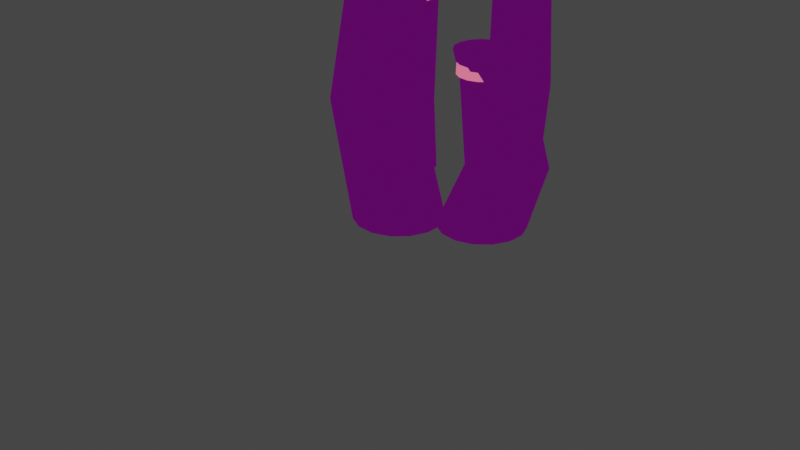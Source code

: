 # Source: plantas1.blend  (saved by Blender 2.93.20; exported with 4.5.12 LTS)
import bpy
from mathutils import Matrix  # noqa: F401  (used for matrix-valued properties, if any)

bpy.ops.wm.read_factory_settings(use_empty=True)
scene = bpy.context.scene
scene.name = 'Scene'

# ---- collections
col_collection = bpy.data.collections.new('Collection'); scene.collection.children.link(col_collection)

# ---- materials (node trees are filled in below, after node groups)
mat_material = bpy.data.materials.new('Material')
mat_material.alpha_threshold = 0.0
mat_material.use_transparent_shadow = False
mat_material.line_color = (0.0, 0.0, 0.0, 1.0)
mat_material_001 = bpy.data.materials.new('Material.001')
mat_material_001.use_backface_culling = True
mat_material_001.use_transparent_shadow = False

# ---- material node trees
mat_material.use_nodes = True; mat_material.node_tree.nodes.clear()
_N = mat_material.node_tree.nodes; _L = mat_material.node_tree.links
n0 = _N.new('ShaderNodeOutputMaterial'); n0.name = 'Material Output'; n0.location = (463, 747)
n1 = _N.new('ShaderNodeBsdfPrincipled'); n1.name = 'Principled BSDF'; n1.location = (-247, 710)
n1.distribution = 'GGX'
n1.subsurface_method = 'BURLEY'
n1.inputs[2].default_value = 0.4
n1.inputs[3].default_value = 1.45
n1.inputs[27].default_value = (0.0, 0.0, 0.0, 1.0)
n1.inputs[28].default_value = 1.0
n2 = _N.new('ShaderNodeShaderToRGB'); n2.name = 'Sombreador a RVA'; n2.location = (11, 715)
n3 = _N.new('ShaderNodeValToRGB'); n3.name = 'Rampa de color'; n3.location = (192, 753)
n3.color_ramp.interpolation = 'CONSTANT'
while len(n3.color_ramp.elements) > 1: n3.color_ramp.elements.remove(n3.color_ramp.elements[-1])
n3.color_ramp.elements[0].position = 0.0; n3.color_ramp.elements[0].color = (0.3315, 0.007847, 0.181, 1.0)
_e = n3.color_ramp.elements.new(0.2); _e.color = (0.9911, 0.04971, 0.3467, 1.0)
_e = n3.color_ramp.elements.new(0.4091); _e.color = (1.0, 0.159, 0.2789, 1.0)
_e = n3.color_ramp.elements.new(0.6409); _e.color = (1.0, 0.4621, 0.2307, 1.0)
_L.new(n1.outputs[0], n2.inputs[0])
_L.new(n2.outputs[0], n3.inputs[0])
_L.new(n3.outputs[0], n0.inputs[0])
n0.is_active_output = True
mat_material_001.use_nodes = True; mat_material_001.node_tree.nodes.clear()
_N = mat_material_001.node_tree.nodes; _L = mat_material_001.node_tree.links
n0 = _N.new('ShaderNodeOutputMaterial'); n0.name = 'Material Output'; n0.location = (322, 288)
n1 = _N.new('ShaderNodeEmission'); n1.name = 'Emisión'; n1.location = (115, 284)
n1.inputs[0].default_value = (0.08883, 0.001986, 0.1024, 1.0)
_L.new(n1.outputs[0], n0.inputs[0])
n0.is_active_output = True

# ---- world
world_world = bpy.data.worlds.new('World'); scene.world = world_world
world_world.use_nodes = True; world_world.node_tree.nodes.clear()
_N = world_world.node_tree.nodes; _L = world_world.node_tree.links
n0 = _N.new('ShaderNodeOutputWorld'); n0.name = 'World Output'; n0.location = (300, 300)
n1 = _N.new('ShaderNodeBackground'); n1.name = 'Background'; n1.location = (10, 300)
n1.inputs[0].default_value = (0.05088, 0.05088, 0.05088, 1.0)
_L.new(n1.outputs[0], n0.inputs[0])
n0.is_active_output = True
world_world.color = (0.05088, 0.05088, 0.05088)
world_world.use_sun_shadow = False
world_world.sun_shadow_jitter_overblur = 0.0

# ---- cameras
cam_camera = bpy.data.cameras.new('Camera')
cam_camera.clip_end = 100.0
cam_camera.ortho_scale = 7.314

# ---- lights
light_light = bpy.data.lights.new('Light', 'POINT')
light_light.transmission_factor = 0.0
light_light.energy = 1000.0
light_light.shadow_soft_size = 0.1
light_light.shadow_maximum_resolution = 0.006
light_light.use_absolute_resolution = True

# ---- meshes
me_cilindro = bpy.data.meshes.new('Cilindro')
me_cilindro.from_pydata([(0.0, 1.0, -1.0), (-0.4659, 0.6463, 1.642), (0.4067, 0.9135, -1.0), (-0.09578, 0.5676, 1.642), (0.7431, 0.6691, -1.0), (0.2103, 0.3453, 1.642), (0.9511, 0.309, -1.0), (0.3995, 0.01759, 1.642), (0.9945, -0.1045, -1.0), (0.439, -0.3587, 1.642), (0.866, -0.5, -1.0), (0.3221, -0.7185, 1.642), (0.5878, -0.809, -1.0), (0.06896, -0.9997, 1.642), (0.2079, -0.9781, -1.0), (-0.2767, -1.154, 1.642), (-0.2079, -0.9781, -1.0), (-0.655, -1.154, 1.642), (-0.5878, -0.809, -1.0), (-1.001, -0.9997, 1.642), (-0.866, -0.5, -1.0), (-1.254, -0.7185, 1.642), (-0.9945, -0.1045, -1.0), (-1.371, -0.3587, 1.642), (-0.9511, 0.309, -1.0), (-1.331, 0.01759, 1.642), (-0.7431, 0.6691, -1.0), (-1.142, 0.3453, 1.642), (-0.4067, 0.9135, -1.0), (-0.8359, 0.5676, 1.642), (0.09209, 0.8444, 5.894), (-0.2039, 0.9073, 5.894), (0.3369, 0.6665, 5.894), (0.4883, 0.4044, 5.894), (0.5199, 0.1034, 5.894), (0.4264, -0.1844, 5.894), (0.2239, -0.4093, 5.894), (-0.05262, -0.5324, 5.894), (-0.3553, -0.5324, 5.894), (-0.6317, -0.4093, 5.894), (-0.8343, -0.1844, 5.894), (-0.9278, 0.1034, 5.894), (-0.8961, 0.4044, 5.894), (-0.7448, 0.6665, 5.894), (-0.5, 0.8444, 5.894), (0.1881, 0.773, 7.247), (0.02143, 0.8085, 7.247), (0.326, 0.6729, 7.247), (0.4112, 0.5253, 7.247), (0.429, 0.3558, 7.247), (0.3764, 0.1937, 7.247), (0.2623, 0.06702, 7.247), (0.1066, -0.002302, 7.247), (-0.06378, -0.002302, 7.247), (-0.2195, 0.06702, 7.247), (-0.3335, 0.1937, 7.247), (-0.3862, 0.3558, 7.247), (-0.3684, 0.5253, 7.247), (-0.2832, 0.6729, 7.247), (-0.1453, 0.773, 7.247), (0.2725, 0.9625, 7.247), (0.02143, 1.016, 7.247), (0.4802, 0.8117, 7.247), (0.6085, 0.5894, 7.247), (0.6354, 0.3341, 7.247), (0.556, 0.08995, 7.247), (0.3843, -0.1008, 7.247), (0.1498, -0.2052, 7.247), (-0.1069, -0.2052, 7.247), (-0.3414, -0.1008, 7.247), (-0.5132, 0.08995, 7.247), (-0.5925, 0.3341, 7.247), (-0.5657, 0.5894, 7.247), (-0.4373, 0.8117, 7.247), (-0.2296, 0.9625, 7.247), (0.1881, 0.773, 6.306), (0.02143, 0.8085, 6.306), (0.326, 0.6729, 6.306), (0.4112, 0.5253, 6.306), (0.429, 0.3558, 6.306), (0.3764, 0.1937, 6.306), (0.2623, 0.06702, 6.306), (0.1066, -0.002302, 6.306), (-0.06378, -0.002302, 6.306), (-0.2195, 0.06702, 6.306), (-0.3335, 0.1937, 6.306), (-0.3862, 0.3558, 6.306), (-0.3684, 0.5253, 6.306), (-0.2832, 0.6729, 6.306), (-0.1453, 0.773, 6.306)], [], [(0, 1, 3, 2), (2, 3, 5, 4), (4, 5, 7, 6), (6, 7, 9, 8), (8, 9, 11, 10), (10, 11, 13, 12), (12, 13, 15, 14), (14, 15, 17, 16), (16, 17, 19, 18), (18, 19, 21, 20), (20, 21, 23, 22), (22, 23, 25, 24), (24, 25, 27, 26), (13, 11, 35, 36), (26, 27, 29, 28), (28, 29, 1, 0), (0, 2, 4, 6, 8, 10, 12, 14, 16, 18, 20, 22, 24, 26, 28), (39, 38, 68, 69), (23, 21, 40, 41), (9, 7, 33, 34), (19, 17, 38, 39), (29, 27, 43, 44), (5, 3, 30, 32), (15, 13, 36, 37), (25, 23, 41, 42), (11, 9, 34, 35), (21, 19, 39, 40), (1, 29, 44, 31), (7, 5, 32, 33), (17, 15, 37, 38), (3, 1, 31, 30), (27, 25, 42, 43), (45, 46, 76, 75), (32, 30, 60, 62), (40, 39, 69, 70), (33, 32, 62, 63), (41, 40, 70, 71), (34, 33, 63, 64), (42, 41, 71, 72), (35, 34, 64, 65), (43, 42, 72, 73), (36, 35, 65, 66), (44, 43, 73, 74), (37, 36, 66, 67), (31, 44, 74, 61), (38, 37, 67, 68), (30, 31, 61, 60), (46, 45, 60, 61), (45, 47, 62, 60), (47, 48, 63, 62), (48, 49, 64, 63), (49, 50, 65, 64), (50, 51, 66, 65), (51, 52, 67, 66), (52, 53, 68, 67), (53, 54, 69, 68), (54, 55, 70, 69), (55, 56, 71, 70), (56, 57, 72, 71), (57, 58, 73, 72), (58, 59, 74, 73), (59, 46, 61, 74), (75, 76, 89, 88, 87, 86, 85, 84, 83, 82, 81, 80, 79, 78, 77), (54, 53, 83, 84), (47, 45, 75, 77), (55, 54, 84, 85), (48, 47, 77, 78), (56, 55, 85, 86), (49, 48, 78, 79), (57, 56, 86, 87), (50, 49, 79, 80), (58, 57, 87, 88), (51, 50, 80, 81), (59, 58, 88, 89), (52, 51, 81, 82), (46, 59, 89, 76), (53, 52, 82, 83)])
_uv = me_cilindro.uv_layers.new(name='MapaUV')
_uv.uv.foreach_set('vector', [1.0, 0.5, 1.0, 1.0, 0.9333, 1.0, 0.9333, 0.5, 0.9333, 0.5, 0.9333, 1.0, 0.8667, 1.0, 0.8667, 0.5, 0.8667, 0.5, 0.8667, 1.0, 0.8, 1.0, 0.8, 0.5, 0.8, 0.5, 0.8, 1.0, 0.7333, 1.0, 0.7333, 0.5, 0.7333, 0.5, 0.7333, 1.0, 0.6667, 1.0, 0.6667, 0.5, 0.6667, 0.5, 0.6667, 1.0, 0.6, 1.0, 0.6, 0.5, 0.6, 0.5, 0.6, 1.0, 0.5333, 1.0, 0.5333, 0.5, 0.5333, 0.5, 0.5333, 1.0, 0.4667, 1.0, 0.4667, 0.5, 0.4667, 0.5, 0.4667, 1.0, 0.4, 1.0, 0.4, 0.5, 0.4, 0.5, 0.4, 1.0, 0.3333, 1.0, 0.3333, 0.5, 0.3333, 0.5, 0.3333, 1.0, 0.2667, 1.0, 0.2667, 0.5, 0.2667, 0.5, 0.2667, 1.0, 0.2, 1.0, 0.2, 0.5, 0.2, 0.5, 0.2, 1.0, 0.1333, 1.0, 0.1333, 0.5, 0.6, 1.0, 0.6667, 1.0, 0.6667, 1.0, 0.6, 1.0, 0.1333, 0.5, 0.1333, 1.0, 0.06667, 1.0, 0.06667, 0.5, 0.06667, 0.5, 0.06667, 1.0, 4.47e-08, 1.0, 4.47e-08, 0.5, 0.75, 0.49, 0.8476, 0.4693, 0.9284, 0.4106, 0.9783, 0.3242, 0.9887, 0.2249, 0.9578, 0.13, 0.8911, 0.05584, 0.7999, 0.01524, 0.7001, 0.01524, 0.6089, 0.05584, 0.5422, 0.13, 0.5113, 0.2249, 0.5217, 0.3242, 0.5716, 0.4106, 0.6524, 0.4693, 0.4, 1.0, 0.4667, 1.0, 0.4667, 1.0, 0.4, 1.0, 0.2667, 1.0, 0.3333, 1.0, 0.3333, 1.0, 0.2667, 1.0, 0.7333, 1.0, 0.8, 1.0, 0.8, 1.0, 0.7333, 1.0, 0.4, 1.0, 0.4667, 1.0, 0.4667, 1.0, 0.4, 1.0, 0.06667, 1.0, 0.1333, 1.0, 0.1333, 1.0, 0.06667, 1.0, 0.8667, 1.0, 0.9333, 1.0, 0.9333, 1.0, 0.8667, 1.0, 0.5333, 1.0, 0.6, 1.0, 0.6, 1.0, 0.5333, 1.0, 0.2, 1.0, 0.2667, 1.0, 0.2667, 1.0, 0.2, 1.0, 0.6667, 1.0, 0.7333, 1.0, 0.7333, 1.0, 0.6667, 1.0, 0.3333, 1.0, 0.4, 1.0, 0.4, 1.0, 0.3333, 1.0, 4.47e-08, 1.0, 0.06667, 1.0, 0.06667, 1.0, 4.47e-08, 1.0, 0.8, 1.0, 0.8667, 1.0, 0.8667, 1.0, 0.8, 1.0, 0.4667, 1.0, 0.5333, 1.0, 0.5333, 1.0, 0.4667, 1.0, 0.9333, 1.0, 1.0, 1.0, 1.0, 1.0, 0.9333, 1.0, 0.1333, 1.0, 0.2, 1.0, 0.2, 1.0, 0.1333, 1.0, 0.3148, 0.3956, 0.25, 0.4093, 0.25, 0.4093, 0.3148, 0.3956, 0.8667, 1.0, 0.9333, 1.0, 0.9333, 1.0, 0.8667, 1.0, 0.3333, 1.0, 0.4, 1.0, 0.4, 1.0, 0.3333, 1.0, 0.8, 1.0, 0.8667, 1.0, 0.8667, 1.0, 0.8, 1.0, 0.2667, 1.0, 0.3333, 1.0, 0.3333, 1.0, 0.2667, 1.0, 0.7333, 1.0, 0.8, 1.0, 0.8, 1.0, 0.7333, 1.0, 0.2, 1.0, 0.2667, 1.0, 0.2667, 1.0, 0.2, 1.0, 0.6667, 1.0, 0.7333, 1.0, 0.7333, 1.0, 0.6667, 1.0, 0.1333, 1.0, 0.2, 1.0, 0.2, 1.0, 0.1333, 1.0, 0.6, 1.0, 0.6667, 1.0, 0.6667, 1.0, 0.6, 1.0, 0.06667, 1.0, 0.1333, 1.0, 0.1333, 1.0, 0.06667, 1.0, 0.5333, 1.0, 0.6, 1.0, 0.6, 1.0, 0.5333, 1.0, 4.47e-08, 1.0, 0.06667, 1.0, 0.06667, 1.0, 4.47e-08, 1.0, 0.4667, 1.0, 0.5333, 1.0, 0.5333, 1.0, 0.4667, 1.0, 0.9333, 1.0, 1.0, 1.0, 1.0, 1.0, 0.9333, 1.0, 0.25, 0.4093, 0.3148, 0.3956, 0.3476, 0.4693, 0.25, 0.49, 0.3148, 0.3956, 0.3684, 0.3566, 0.4284, 0.4106, 0.3476, 0.4693, 0.3684, 0.3566, 0.4015, 0.2992, 0.4783, 0.3242, 0.4284, 0.4106, 0.4015, 0.2992, 0.4085, 0.2333, 0.4887, 0.2249, 0.4783, 0.3242, 0.4085, 0.2333, 0.388, 0.1703, 0.4578, 0.13, 0.4887, 0.2249, 0.388, 0.1703, 0.3437, 0.1211, 0.3911, 0.05584, 0.4578, 0.13, 0.3437, 0.1211, 0.2831, 0.09413, 0.2999, 0.01524, 0.3911, 0.05584, 0.2831, 0.09413, 0.2169, 0.09413, 0.2001, 0.01524, 0.2999, 0.01524, 0.2169, 0.09413, 0.1563, 0.1211, 0.1089, 0.05584, 0.2001, 0.01524, 0.1563, 0.1211, 0.112, 0.1703, 0.04215, 0.13, 0.1089, 0.05584, 0.112, 0.1703, 0.09152, 0.2333, 0.01131, 0.2249, 0.04215, 0.13, 0.09152, 0.2333, 0.09845, 0.2992, 0.02175, 0.3242, 0.01131, 0.2249, 0.09845, 0.2992, 0.1316, 0.3566, 0.07165, 0.4106, 0.02175, 0.3242, 0.1316, 0.3566, 0.1852, 0.3956, 0.1524, 0.4693, 0.07165, 0.4106, 0.1852, 0.3956, 0.25, 0.4093, 0.25, 0.49, 0.1524, 0.4693, 0.3148, 0.3956, 0.25, 0.4093, 0.1852, 0.3956, 0.1316, 0.3566, 0.09845, 0.2992, 0.09152, 0.2333, 0.112, 0.1703, 0.1563, 0.1211, 0.2169, 0.09413, 0.2831, 0.09413, 0.3437, 0.1211, 0.388, 0.1703, 0.4085, 0.2333, 0.4015, 0.2992, 0.3684, 0.3566, 0.1563, 0.1211, 0.2169, 0.09413, 0.2169, 0.09413, 0.1563, 0.1211, 0.3684, 0.3566, 0.3148, 0.3956, 0.3148, 0.3956, 0.3684, 0.3566, 0.112, 0.1703, 0.1563, 0.1211, 0.1563, 0.1211, 0.112, 0.1703, 0.4015, 0.2992, 0.3684, 0.3566, 0.3684, 0.3566, 0.4015, 0.2992, 0.09152, 0.2333, 0.112, 0.1703, 0.112, 0.1703, 0.09152, 0.2333, 0.4085, 0.2333, 0.4015, 0.2992, 0.4015, 0.2992, 0.4085, 0.2333, 0.09845, 0.2992, 0.09152, 0.2333, 0.09152, 0.2333, 0.09845, 0.2992, 0.388, 0.1703, 0.4085, 0.2333, 0.4085, 0.2333, 0.388, 0.1703, 0.1316, 0.3566, 0.09845, 0.2992, 0.09845, 0.2992, 0.1316, 0.3566, 0.3437, 0.1211, 0.388, 0.1703, 0.388, 0.1703, 0.3437, 0.1211, 0.1852, 0.3956, 0.1316, 0.3566, 0.1316, 0.3566, 0.1852, 0.3956, 0.2831, 0.09413, 0.3437, 0.1211, 0.3437, 0.1211, 0.2831, 0.09413, 0.25, 0.4093, 0.1852, 0.3956, 0.1852, 0.3956, 0.25, 0.4093, 0.2169, 0.09413, 0.2831, 0.09413, 0.2831, 0.09413, 0.2169, 0.09413])
me_cilindro.materials.append(mat_material)
me_cilindro.materials.append(mat_material_001)
me_cilindro.use_remesh_fix_poles = True
me_cilindro.use_remesh_preserve_attributes = False
me_cilindro.update()
me_cilindro_001 = bpy.data.meshes.new('Cilindro.001')
me_cilindro_001.from_pydata([(0.0, 1.0, -1.0), (-0.4659, 0.6463, 1.642), (0.4067, 0.9135, -1.0), (-0.09578, 0.5676, 1.642), (0.7431, 0.6691, -1.0), (0.2103, 0.3453, 1.642), (0.9511, 0.309, -1.0), (0.3995, 0.01759, 1.642), (0.9945, -0.1045, -1.0), (0.439, -0.3587, 1.642), (0.866, -0.5, -1.0), (0.3221, -0.7185, 1.642), (0.5878, -0.809, -1.0), (0.06896, -0.9997, 1.642), (0.2079, -0.9781, -1.0), (-0.2767, -1.154, 1.642), (-0.2079, -0.9781, -1.0), (-0.655, -1.154, 1.642), (-0.5878, -0.809, -1.0), (-1.001, -0.9997, 1.642), (-0.866, -0.5, -1.0), (-1.254, -0.7185, 1.642), (-0.9945, -0.1045, -1.0), (-1.371, -0.3587, 1.642), (-0.9511, 0.309, -1.0), (-1.331, 0.01759, 1.642), (-0.7431, 0.6691, -1.0), (-1.142, 0.3453, 1.642), (-0.4067, 0.9135, -1.0), (-0.8359, 0.5676, 1.642), (0.09209, 0.8444, 5.894), (-0.2039, 0.9073, 5.894), (0.3369, 0.6665, 5.894), (0.4883, 0.4044, 5.894), (0.5199, 0.1034, 5.894), (0.4264, -0.1844, 5.894), (0.2239, -0.4093, 5.894), (-0.05262, -0.5324, 5.894), (-0.3553, -0.5324, 5.894), (-0.6317, -0.4093, 5.894), (-0.8343, -0.1844, 5.894), (-0.9278, 0.1034, 5.894), (-0.8961, 0.4044, 5.894), (-0.7448, 0.6665, 5.894), (-0.5, 0.8444, 5.894), (0.1881, 0.773, 7.247), (0.02143, 0.8085, 7.247), (0.326, 0.6729, 7.247), (0.4112, 0.5253, 7.247), (0.429, 0.3558, 7.247), (0.3764, 0.1937, 7.247), (0.2623, 0.06702, 7.247), (0.1066, -0.002302, 7.247), (-0.06378, -0.002302, 7.247), (-0.2195, 0.06702, 7.247), (-0.3335, 0.1937, 7.247), (-0.3862, 0.3558, 7.247), (-0.3684, 0.5253, 7.247), (-0.2832, 0.6729, 7.247), (-0.1453, 0.773, 7.247), (0.2725, 0.9625, 7.247), (0.02143, 1.016, 7.247), (0.4802, 0.8117, 7.247), (0.6085, 0.5894, 7.247), (0.6354, 0.3341, 7.247), (0.556, 0.08995, 7.247), (0.3843, -0.1008, 7.247), (0.1498, -0.2052, 7.247), (-0.1069, -0.2052, 7.247), (-0.3414, -0.1008, 7.247), (-0.5132, 0.08995, 7.247), (-0.5925, 0.3341, 7.247), (-0.5657, 0.5894, 7.247), (-0.4373, 0.8117, 7.247), (-0.2296, 0.9625, 7.247), (0.1881, 0.773, 6.306), (0.02143, 0.8085, 6.306), (0.326, 0.6729, 6.306), (0.4112, 0.5253, 6.306), (0.429, 0.3558, 6.306), (0.3764, 0.1937, 6.306), (0.2623, 0.06702, 6.306), (0.1066, -0.002302, 6.306), (-0.06378, -0.002302, 6.306), (-0.2195, 0.06702, 6.306), (-0.3335, 0.1937, 6.306), (-0.3862, 0.3558, 6.306), (-0.3684, 0.5253, 6.306), (-0.2832, 0.6729, 6.306), (-0.1453, 0.773, 6.306)], [], [(0, 1, 3, 2), (2, 3, 5, 4), (4, 5, 7, 6), (6, 7, 9, 8), (8, 9, 11, 10), (10, 11, 13, 12), (12, 13, 15, 14), (14, 15, 17, 16), (16, 17, 19, 18), (18, 19, 21, 20), (20, 21, 23, 22), (22, 23, 25, 24), (24, 25, 27, 26), (13, 11, 35, 36), (26, 27, 29, 28), (28, 29, 1, 0), (0, 2, 4, 6, 8, 10, 12, 14, 16, 18, 20, 22, 24, 26, 28), (39, 38, 68, 69), (23, 21, 40, 41), (9, 7, 33, 34), (19, 17, 38, 39), (29, 27, 43, 44), (5, 3, 30, 32), (15, 13, 36, 37), (25, 23, 41, 42), (11, 9, 34, 35), (21, 19, 39, 40), (1, 29, 44, 31), (7, 5, 32, 33), (17, 15, 37, 38), (3, 1, 31, 30), (27, 25, 42, 43), (45, 46, 76, 75), (32, 30, 60, 62), (40, 39, 69, 70), (33, 32, 62, 63), (41, 40, 70, 71), (34, 33, 63, 64), (42, 41, 71, 72), (35, 34, 64, 65), (43, 42, 72, 73), (36, 35, 65, 66), (44, 43, 73, 74), (37, 36, 66, 67), (31, 44, 74, 61), (38, 37, 67, 68), (30, 31, 61, 60), (46, 45, 60, 61), (45, 47, 62, 60), (47, 48, 63, 62), (48, 49, 64, 63), (49, 50, 65, 64), (50, 51, 66, 65), (51, 52, 67, 66), (52, 53, 68, 67), (53, 54, 69, 68), (54, 55, 70, 69), (55, 56, 71, 70), (56, 57, 72, 71), (57, 58, 73, 72), (58, 59, 74, 73), (59, 46, 61, 74), (75, 76, 89, 88, 87, 86, 85, 84, 83, 82, 81, 80, 79, 78, 77), (54, 53, 83, 84), (47, 45, 75, 77), (55, 54, 84, 85), (48, 47, 77, 78), (56, 55, 85, 86), (49, 48, 78, 79), (57, 56, 86, 87), (50, 49, 79, 80), (58, 57, 87, 88), (51, 50, 80, 81), (59, 58, 88, 89), (52, 51, 81, 82), (46, 59, 89, 76), (53, 52, 82, 83)])
_uv = me_cilindro_001.uv_layers.new(name='MapaUV')
_uv.uv.foreach_set('vector', [1.0, 0.5, 1.0, 1.0, 0.9333, 1.0, 0.9333, 0.5, 0.9333, 0.5, 0.9333, 1.0, 0.8667, 1.0, 0.8667, 0.5, 0.8667, 0.5, 0.8667, 1.0, 0.8, 1.0, 0.8, 0.5, 0.8, 0.5, 0.8, 1.0, 0.7333, 1.0, 0.7333, 0.5, 0.7333, 0.5, 0.7333, 1.0, 0.6667, 1.0, 0.6667, 0.5, 0.6667, 0.5, 0.6667, 1.0, 0.6, 1.0, 0.6, 0.5, 0.6, 0.5, 0.6, 1.0, 0.5333, 1.0, 0.5333, 0.5, 0.5333, 0.5, 0.5333, 1.0, 0.4667, 1.0, 0.4667, 0.5, 0.4667, 0.5, 0.4667, 1.0, 0.4, 1.0, 0.4, 0.5, 0.4, 0.5, 0.4, 1.0, 0.3333, 1.0, 0.3333, 0.5, 0.3333, 0.5, 0.3333, 1.0, 0.2667, 1.0, 0.2667, 0.5, 0.2667, 0.5, 0.2667, 1.0, 0.2, 1.0, 0.2, 0.5, 0.2, 0.5, 0.2, 1.0, 0.1333, 1.0, 0.1333, 0.5, 0.6, 1.0, 0.6667, 1.0, 0.6667, 1.0, 0.6, 1.0, 0.1333, 0.5, 0.1333, 1.0, 0.06667, 1.0, 0.06667, 0.5, 0.06667, 0.5, 0.06667, 1.0, 4.47e-08, 1.0, 4.47e-08, 0.5, 0.75, 0.49, 0.8476, 0.4693, 0.9284, 0.4106, 0.9783, 0.3242, 0.9887, 0.2249, 0.9578, 0.13, 0.8911, 0.05584, 0.7999, 0.01524, 0.7001, 0.01524, 0.6089, 0.05584, 0.5422, 0.13, 0.5113, 0.2249, 0.5217, 0.3242, 0.5716, 0.4106, 0.6524, 0.4693, 0.4, 1.0, 0.4667, 1.0, 0.4667, 1.0, 0.4, 1.0, 0.2667, 1.0, 0.3333, 1.0, 0.3333, 1.0, 0.2667, 1.0, 0.7333, 1.0, 0.8, 1.0, 0.8, 1.0, 0.7333, 1.0, 0.4, 1.0, 0.4667, 1.0, 0.4667, 1.0, 0.4, 1.0, 0.06667, 1.0, 0.1333, 1.0, 0.1333, 1.0, 0.06667, 1.0, 0.8667, 1.0, 0.9333, 1.0, 0.9333, 1.0, 0.8667, 1.0, 0.5333, 1.0, 0.6, 1.0, 0.6, 1.0, 0.5333, 1.0, 0.2, 1.0, 0.2667, 1.0, 0.2667, 1.0, 0.2, 1.0, 0.6667, 1.0, 0.7333, 1.0, 0.7333, 1.0, 0.6667, 1.0, 0.3333, 1.0, 0.4, 1.0, 0.4, 1.0, 0.3333, 1.0, 4.47e-08, 1.0, 0.06667, 1.0, 0.06667, 1.0, 4.47e-08, 1.0, 0.8, 1.0, 0.8667, 1.0, 0.8667, 1.0, 0.8, 1.0, 0.4667, 1.0, 0.5333, 1.0, 0.5333, 1.0, 0.4667, 1.0, 0.9333, 1.0, 1.0, 1.0, 1.0, 1.0, 0.9333, 1.0, 0.1333, 1.0, 0.2, 1.0, 0.2, 1.0, 0.1333, 1.0, 0.3148, 0.3956, 0.25, 0.4093, 0.25, 0.4093, 0.3148, 0.3956, 0.8667, 1.0, 0.9333, 1.0, 0.9333, 1.0, 0.8667, 1.0, 0.3333, 1.0, 0.4, 1.0, 0.4, 1.0, 0.3333, 1.0, 0.8, 1.0, 0.8667, 1.0, 0.8667, 1.0, 0.8, 1.0, 0.2667, 1.0, 0.3333, 1.0, 0.3333, 1.0, 0.2667, 1.0, 0.7333, 1.0, 0.8, 1.0, 0.8, 1.0, 0.7333, 1.0, 0.2, 1.0, 0.2667, 1.0, 0.2667, 1.0, 0.2, 1.0, 0.6667, 1.0, 0.7333, 1.0, 0.7333, 1.0, 0.6667, 1.0, 0.1333, 1.0, 0.2, 1.0, 0.2, 1.0, 0.1333, 1.0, 0.6, 1.0, 0.6667, 1.0, 0.6667, 1.0, 0.6, 1.0, 0.06667, 1.0, 0.1333, 1.0, 0.1333, 1.0, 0.06667, 1.0, 0.5333, 1.0, 0.6, 1.0, 0.6, 1.0, 0.5333, 1.0, 4.47e-08, 1.0, 0.06667, 1.0, 0.06667, 1.0, 4.47e-08, 1.0, 0.4667, 1.0, 0.5333, 1.0, 0.5333, 1.0, 0.4667, 1.0, 0.9333, 1.0, 1.0, 1.0, 1.0, 1.0, 0.9333, 1.0, 0.25, 0.4093, 0.3148, 0.3956, 0.3476, 0.4693, 0.25, 0.49, 0.3148, 0.3956, 0.3684, 0.3566, 0.4284, 0.4106, 0.3476, 0.4693, 0.3684, 0.3566, 0.4015, 0.2992, 0.4783, 0.3242, 0.4284, 0.4106, 0.4015, 0.2992, 0.4085, 0.2333, 0.4887, 0.2249, 0.4783, 0.3242, 0.4085, 0.2333, 0.388, 0.1703, 0.4578, 0.13, 0.4887, 0.2249, 0.388, 0.1703, 0.3437, 0.1211, 0.3911, 0.05584, 0.4578, 0.13, 0.3437, 0.1211, 0.2831, 0.09413, 0.2999, 0.01524, 0.3911, 0.05584, 0.2831, 0.09413, 0.2169, 0.09413, 0.2001, 0.01524, 0.2999, 0.01524, 0.2169, 0.09413, 0.1563, 0.1211, 0.1089, 0.05584, 0.2001, 0.01524, 0.1563, 0.1211, 0.112, 0.1703, 0.04215, 0.13, 0.1089, 0.05584, 0.112, 0.1703, 0.09152, 0.2333, 0.01131, 0.2249, 0.04215, 0.13, 0.09152, 0.2333, 0.09845, 0.2992, 0.02175, 0.3242, 0.01131, 0.2249, 0.09845, 0.2992, 0.1316, 0.3566, 0.07165, 0.4106, 0.02175, 0.3242, 0.1316, 0.3566, 0.1852, 0.3956, 0.1524, 0.4693, 0.07165, 0.4106, 0.1852, 0.3956, 0.25, 0.4093, 0.25, 0.49, 0.1524, 0.4693, 0.3148, 0.3956, 0.25, 0.4093, 0.1852, 0.3956, 0.1316, 0.3566, 0.09845, 0.2992, 0.09152, 0.2333, 0.112, 0.1703, 0.1563, 0.1211, 0.2169, 0.09413, 0.2831, 0.09413, 0.3437, 0.1211, 0.388, 0.1703, 0.4085, 0.2333, 0.4015, 0.2992, 0.3684, 0.3566, 0.1563, 0.1211, 0.2169, 0.09413, 0.2169, 0.09413, 0.1563, 0.1211, 0.3684, 0.3566, 0.3148, 0.3956, 0.3148, 0.3956, 0.3684, 0.3566, 0.112, 0.1703, 0.1563, 0.1211, 0.1563, 0.1211, 0.112, 0.1703, 0.4015, 0.2992, 0.3684, 0.3566, 0.3684, 0.3566, 0.4015, 0.2992, 0.09152, 0.2333, 0.112, 0.1703, 0.112, 0.1703, 0.09152, 0.2333, 0.4085, 0.2333, 0.4015, 0.2992, 0.4015, 0.2992, 0.4085, 0.2333, 0.09845, 0.2992, 0.09152, 0.2333, 0.09152, 0.2333, 0.09845, 0.2992, 0.388, 0.1703, 0.4085, 0.2333, 0.4085, 0.2333, 0.388, 0.1703, 0.1316, 0.3566, 0.09845, 0.2992, 0.09845, 0.2992, 0.1316, 0.3566, 0.3437, 0.1211, 0.388, 0.1703, 0.388, 0.1703, 0.3437, 0.1211, 0.1852, 0.3956, 0.1316, 0.3566, 0.1316, 0.3566, 0.1852, 0.3956, 0.2831, 0.09413, 0.3437, 0.1211, 0.3437, 0.1211, 0.2831, 0.09413, 0.25, 0.4093, 0.1852, 0.3956, 0.1852, 0.3956, 0.25, 0.4093, 0.2169, 0.09413, 0.2831, 0.09413, 0.2831, 0.09413, 0.2169, 0.09413])
me_cilindro_001.materials.append(mat_material)
me_cilindro_001.materials.append(mat_material_001)
me_cilindro_001.use_remesh_fix_poles = True
me_cilindro_001.use_remesh_preserve_attributes = False
me_cilindro_001.update()
me_cilindro_002 = bpy.data.meshes.new('Cilindro.002')
me_cilindro_002.from_pydata([(0.0, 1.0, -1.0), (-0.4659, 0.6463, 1.642), (0.4067, 0.9135, -1.0), (-0.09578, 0.5676, 1.642), (0.7431, 0.6691, -1.0), (0.2103, 0.3453, 1.642), (0.9511, 0.309, -1.0), (0.3995, 0.01759, 1.642), (0.9945, -0.1045, -1.0), (0.439, -0.3587, 1.642), (0.866, -0.5, -1.0), (0.3221, -0.7185, 1.642), (0.5878, -0.809, -1.0), (0.06896, -0.9997, 1.642), (0.2079, -0.9781, -1.0), (-0.2767, -1.154, 1.642), (-0.2079, -0.9781, -1.0), (-0.655, -1.154, 1.642), (-0.5878, -0.809, -1.0), (-1.001, -0.9997, 1.642), (-0.866, -0.5, -1.0), (-1.254, -0.7185, 1.642), (-0.9945, -0.1045, -1.0), (-1.371, -0.3587, 1.642), (-0.9511, 0.309, -1.0), (-1.331, 0.01759, 1.642), (-0.7431, 0.6691, -1.0), (-1.142, 0.3453, 1.642), (-0.4067, 0.9135, -1.0), (-0.8359, 0.5676, 1.642), (0.09209, 0.8444, 5.894), (-0.2039, 0.9073, 5.894), (0.3369, 0.6665, 5.894), (0.4883, 0.4044, 5.894), (0.5199, 0.1034, 5.894), (0.4264, -0.1844, 5.894), (0.2239, -0.4093, 5.894), (-0.05262, -0.5324, 5.894), (-0.3553, -0.5324, 5.894), (-0.6317, -0.4093, 5.894), (-0.8343, -0.1844, 5.894), (-0.9278, 0.1034, 5.894), (-0.8961, 0.4044, 5.894), (-0.7448, 0.6665, 5.894), (-0.5, 0.8444, 5.894), (0.1881, 0.773, 7.247), (0.02143, 0.8085, 7.247), (0.326, 0.6729, 7.247), (0.4112, 0.5253, 7.247), (0.429, 0.3558, 7.247), (0.3764, 0.1937, 7.247), (0.2623, 0.06702, 7.247), (0.1066, -0.002302, 7.247), (-0.06378, -0.002302, 7.247), (-0.2195, 0.06702, 7.247), (-0.3335, 0.1937, 7.247), (-0.3862, 0.3558, 7.247), (-0.3684, 0.5253, 7.247), (-0.2832, 0.6729, 7.247), (-0.1453, 0.773, 7.247), (0.2725, 0.9625, 7.247), (0.02143, 1.016, 7.247), (0.4802, 0.8117, 7.247), (0.6085, 0.5894, 7.247), (0.6354, 0.3341, 7.247), (0.556, 0.08995, 7.247), (0.3843, -0.1008, 7.247), (0.1498, -0.2052, 7.247), (-0.1069, -0.2052, 7.247), (-0.3414, -0.1008, 7.247), (-0.5132, 0.08995, 7.247), (-0.5925, 0.3341, 7.247), (-0.5657, 0.5894, 7.247), (-0.4373, 0.8117, 7.247), (-0.2296, 0.9625, 7.247), (0.1881, 0.773, 6.306), (0.02143, 0.8085, 6.306), (0.326, 0.6729, 6.306), (0.4112, 0.5253, 6.306), (0.429, 0.3558, 6.306), (0.3764, 0.1937, 6.306), (0.2623, 0.06702, 6.306), (0.1066, -0.002302, 6.306), (-0.06378, -0.002302, 6.306), (-0.2195, 0.06702, 6.306), (-0.3335, 0.1937, 6.306), (-0.3862, 0.3558, 6.306), (-0.3684, 0.5253, 6.306), (-0.2832, 0.6729, 6.306), (-0.1453, 0.773, 6.306)], [], [(0, 1, 3, 2), (2, 3, 5, 4), (4, 5, 7, 6), (6, 7, 9, 8), (8, 9, 11, 10), (10, 11, 13, 12), (12, 13, 15, 14), (14, 15, 17, 16), (16, 17, 19, 18), (18, 19, 21, 20), (20, 21, 23, 22), (22, 23, 25, 24), (24, 25, 27, 26), (13, 11, 35, 36), (26, 27, 29, 28), (28, 29, 1, 0), (0, 2, 4, 6, 8, 10, 12, 14, 16, 18, 20, 22, 24, 26, 28), (39, 38, 68, 69), (23, 21, 40, 41), (9, 7, 33, 34), (19, 17, 38, 39), (29, 27, 43, 44), (5, 3, 30, 32), (15, 13, 36, 37), (25, 23, 41, 42), (11, 9, 34, 35), (21, 19, 39, 40), (1, 29, 44, 31), (7, 5, 32, 33), (17, 15, 37, 38), (3, 1, 31, 30), (27, 25, 42, 43), (45, 46, 76, 75), (32, 30, 60, 62), (40, 39, 69, 70), (33, 32, 62, 63), (41, 40, 70, 71), (34, 33, 63, 64), (42, 41, 71, 72), (35, 34, 64, 65), (43, 42, 72, 73), (36, 35, 65, 66), (44, 43, 73, 74), (37, 36, 66, 67), (31, 44, 74, 61), (38, 37, 67, 68), (30, 31, 61, 60), (46, 45, 60, 61), (45, 47, 62, 60), (47, 48, 63, 62), (48, 49, 64, 63), (49, 50, 65, 64), (50, 51, 66, 65), (51, 52, 67, 66), (52, 53, 68, 67), (53, 54, 69, 68), (54, 55, 70, 69), (55, 56, 71, 70), (56, 57, 72, 71), (57, 58, 73, 72), (58, 59, 74, 73), (59, 46, 61, 74), (75, 76, 89, 88, 87, 86, 85, 84, 83, 82, 81, 80, 79, 78, 77), (54, 53, 83, 84), (47, 45, 75, 77), (55, 54, 84, 85), (48, 47, 77, 78), (56, 55, 85, 86), (49, 48, 78, 79), (57, 56, 86, 87), (50, 49, 79, 80), (58, 57, 87, 88), (51, 50, 80, 81), (59, 58, 88, 89), (52, 51, 81, 82), (46, 59, 89, 76), (53, 52, 82, 83)])
_uv = me_cilindro_002.uv_layers.new(name='MapaUV')
_uv.uv.foreach_set('vector', [1.0, 0.5, 1.0, 1.0, 0.9333, 1.0, 0.9333, 0.5, 0.9333, 0.5, 0.9333, 1.0, 0.8667, 1.0, 0.8667, 0.5, 0.8667, 0.5, 0.8667, 1.0, 0.8, 1.0, 0.8, 0.5, 0.8, 0.5, 0.8, 1.0, 0.7333, 1.0, 0.7333, 0.5, 0.7333, 0.5, 0.7333, 1.0, 0.6667, 1.0, 0.6667, 0.5, 0.6667, 0.5, 0.6667, 1.0, 0.6, 1.0, 0.6, 0.5, 0.6, 0.5, 0.6, 1.0, 0.5333, 1.0, 0.5333, 0.5, 0.5333, 0.5, 0.5333, 1.0, 0.4667, 1.0, 0.4667, 0.5, 0.4667, 0.5, 0.4667, 1.0, 0.4, 1.0, 0.4, 0.5, 0.4, 0.5, 0.4, 1.0, 0.3333, 1.0, 0.3333, 0.5, 0.3333, 0.5, 0.3333, 1.0, 0.2667, 1.0, 0.2667, 0.5, 0.2667, 0.5, 0.2667, 1.0, 0.2, 1.0, 0.2, 0.5, 0.2, 0.5, 0.2, 1.0, 0.1333, 1.0, 0.1333, 0.5, 0.6, 1.0, 0.6667, 1.0, 0.6667, 1.0, 0.6, 1.0, 0.1333, 0.5, 0.1333, 1.0, 0.06667, 1.0, 0.06667, 0.5, 0.06667, 0.5, 0.06667, 1.0, 4.47e-08, 1.0, 4.47e-08, 0.5, 0.75, 0.49, 0.8476, 0.4693, 0.9284, 0.4106, 0.9783, 0.3242, 0.9887, 0.2249, 0.9578, 0.13, 0.8911, 0.05584, 0.7999, 0.01524, 0.7001, 0.01524, 0.6089, 0.05584, 0.5422, 0.13, 0.5113, 0.2249, 0.5217, 0.3242, 0.5716, 0.4106, 0.6524, 0.4693, 0.4, 1.0, 0.4667, 1.0, 0.4667, 1.0, 0.4, 1.0, 0.2667, 1.0, 0.3333, 1.0, 0.3333, 1.0, 0.2667, 1.0, 0.7333, 1.0, 0.8, 1.0, 0.8, 1.0, 0.7333, 1.0, 0.4, 1.0, 0.4667, 1.0, 0.4667, 1.0, 0.4, 1.0, 0.06667, 1.0, 0.1333, 1.0, 0.1333, 1.0, 0.06667, 1.0, 0.8667, 1.0, 0.9333, 1.0, 0.9333, 1.0, 0.8667, 1.0, 0.5333, 1.0, 0.6, 1.0, 0.6, 1.0, 0.5333, 1.0, 0.2, 1.0, 0.2667, 1.0, 0.2667, 1.0, 0.2, 1.0, 0.6667, 1.0, 0.7333, 1.0, 0.7333, 1.0, 0.6667, 1.0, 0.3333, 1.0, 0.4, 1.0, 0.4, 1.0, 0.3333, 1.0, 4.47e-08, 1.0, 0.06667, 1.0, 0.06667, 1.0, 4.47e-08, 1.0, 0.8, 1.0, 0.8667, 1.0, 0.8667, 1.0, 0.8, 1.0, 0.4667, 1.0, 0.5333, 1.0, 0.5333, 1.0, 0.4667, 1.0, 0.9333, 1.0, 1.0, 1.0, 1.0, 1.0, 0.9333, 1.0, 0.1333, 1.0, 0.2, 1.0, 0.2, 1.0, 0.1333, 1.0, 0.3148, 0.3956, 0.25, 0.4093, 0.25, 0.4093, 0.3148, 0.3956, 0.8667, 1.0, 0.9333, 1.0, 0.9333, 1.0, 0.8667, 1.0, 0.3333, 1.0, 0.4, 1.0, 0.4, 1.0, 0.3333, 1.0, 0.8, 1.0, 0.8667, 1.0, 0.8667, 1.0, 0.8, 1.0, 0.2667, 1.0, 0.3333, 1.0, 0.3333, 1.0, 0.2667, 1.0, 0.7333, 1.0, 0.8, 1.0, 0.8, 1.0, 0.7333, 1.0, 0.2, 1.0, 0.2667, 1.0, 0.2667, 1.0, 0.2, 1.0, 0.6667, 1.0, 0.7333, 1.0, 0.7333, 1.0, 0.6667, 1.0, 0.1333, 1.0, 0.2, 1.0, 0.2, 1.0, 0.1333, 1.0, 0.6, 1.0, 0.6667, 1.0, 0.6667, 1.0, 0.6, 1.0, 0.06667, 1.0, 0.1333, 1.0, 0.1333, 1.0, 0.06667, 1.0, 0.5333, 1.0, 0.6, 1.0, 0.6, 1.0, 0.5333, 1.0, 4.47e-08, 1.0, 0.06667, 1.0, 0.06667, 1.0, 4.47e-08, 1.0, 0.4667, 1.0, 0.5333, 1.0, 0.5333, 1.0, 0.4667, 1.0, 0.9333, 1.0, 1.0, 1.0, 1.0, 1.0, 0.9333, 1.0, 0.25, 0.4093, 0.3148, 0.3956, 0.3476, 0.4693, 0.25, 0.49, 0.3148, 0.3956, 0.3684, 0.3566, 0.4284, 0.4106, 0.3476, 0.4693, 0.3684, 0.3566, 0.4015, 0.2992, 0.4783, 0.3242, 0.4284, 0.4106, 0.4015, 0.2992, 0.4085, 0.2333, 0.4887, 0.2249, 0.4783, 0.3242, 0.4085, 0.2333, 0.388, 0.1703, 0.4578, 0.13, 0.4887, 0.2249, 0.388, 0.1703, 0.3437, 0.1211, 0.3911, 0.05584, 0.4578, 0.13, 0.3437, 0.1211, 0.2831, 0.09413, 0.2999, 0.01524, 0.3911, 0.05584, 0.2831, 0.09413, 0.2169, 0.09413, 0.2001, 0.01524, 0.2999, 0.01524, 0.2169, 0.09413, 0.1563, 0.1211, 0.1089, 0.05584, 0.2001, 0.01524, 0.1563, 0.1211, 0.112, 0.1703, 0.04215, 0.13, 0.1089, 0.05584, 0.112, 0.1703, 0.09152, 0.2333, 0.01131, 0.2249, 0.04215, 0.13, 0.09152, 0.2333, 0.09845, 0.2992, 0.02175, 0.3242, 0.01131, 0.2249, 0.09845, 0.2992, 0.1316, 0.3566, 0.07165, 0.4106, 0.02175, 0.3242, 0.1316, 0.3566, 0.1852, 0.3956, 0.1524, 0.4693, 0.07165, 0.4106, 0.1852, 0.3956, 0.25, 0.4093, 0.25, 0.49, 0.1524, 0.4693, 0.3148, 0.3956, 0.25, 0.4093, 0.1852, 0.3956, 0.1316, 0.3566, 0.09845, 0.2992, 0.09152, 0.2333, 0.112, 0.1703, 0.1563, 0.1211, 0.2169, 0.09413, 0.2831, 0.09413, 0.3437, 0.1211, 0.388, 0.1703, 0.4085, 0.2333, 0.4015, 0.2992, 0.3684, 0.3566, 0.1563, 0.1211, 0.2169, 0.09413, 0.2169, 0.09413, 0.1563, 0.1211, 0.3684, 0.3566, 0.3148, 0.3956, 0.3148, 0.3956, 0.3684, 0.3566, 0.112, 0.1703, 0.1563, 0.1211, 0.1563, 0.1211, 0.112, 0.1703, 0.4015, 0.2992, 0.3684, 0.3566, 0.3684, 0.3566, 0.4015, 0.2992, 0.09152, 0.2333, 0.112, 0.1703, 0.112, 0.1703, 0.09152, 0.2333, 0.4085, 0.2333, 0.4015, 0.2992, 0.4015, 0.2992, 0.4085, 0.2333, 0.09845, 0.2992, 0.09152, 0.2333, 0.09152, 0.2333, 0.09845, 0.2992, 0.388, 0.1703, 0.4085, 0.2333, 0.4085, 0.2333, 0.388, 0.1703, 0.1316, 0.3566, 0.09845, 0.2992, 0.09845, 0.2992, 0.1316, 0.3566, 0.3437, 0.1211, 0.388, 0.1703, 0.388, 0.1703, 0.3437, 0.1211, 0.1852, 0.3956, 0.1316, 0.3566, 0.1316, 0.3566, 0.1852, 0.3956, 0.2831, 0.09413, 0.3437, 0.1211, 0.3437, 0.1211, 0.2831, 0.09413, 0.25, 0.4093, 0.1852, 0.3956, 0.1852, 0.3956, 0.25, 0.4093, 0.2169, 0.09413, 0.2831, 0.09413, 0.2831, 0.09413, 0.2169, 0.09413])
me_cilindro_002.materials.append(mat_material)
me_cilindro_002.materials.append(mat_material_001)
me_cilindro_002.use_remesh_fix_poles = True
me_cilindro_002.use_remesh_preserve_attributes = False
me_cilindro_002.update()
me_cilindro_003 = bpy.data.meshes.new('Cilindro.003')
me_cilindro_003.from_pydata([(0.0, 1.0, -1.0), (-0.4659, 0.6463, 1.642), (0.4067, 0.9135, -1.0), (-0.09578, 0.5676, 1.642), (0.7431, 0.6691, -1.0), (0.2103, 0.3453, 1.642), (0.9511, 0.309, -1.0), (0.3995, 0.01759, 1.642), (0.9945, -0.1045, -1.0), (0.439, -0.3587, 1.642), (0.866, -0.5, -1.0), (0.3221, -0.7185, 1.642), (0.5878, -0.809, -1.0), (0.06896, -0.9997, 1.642), (0.2079, -0.9781, -1.0), (-0.2767, -1.154, 1.642), (-0.2079, -0.9781, -1.0), (-0.655, -1.154, 1.642), (-0.5878, -0.809, -1.0), (-1.001, -0.9997, 1.642), (-0.866, -0.5, -1.0), (-1.254, -0.7185, 1.642), (-0.9945, -0.1045, -1.0), (-1.371, -0.3587, 1.642), (-0.9511, 0.309, -1.0), (-1.331, 0.01759, 1.642), (-0.7431, 0.6691, -1.0), (-1.142, 0.3453, 1.642), (-0.4067, 0.9135, -1.0), (-0.8359, 0.5676, 1.642), (0.09209, 0.8444, 5.894), (-0.2039, 0.9073, 5.894), (0.3369, 0.6665, 5.894), (0.4883, 0.4044, 5.894), (0.5199, 0.1034, 5.894), (0.4264, -0.1844, 5.894), (0.2239, -0.4093, 5.894), (-0.05262, -0.5324, 5.894), (-0.3553, -0.5324, 5.894), (-0.6317, -0.4093, 5.894), (-0.8343, -0.1844, 5.894), (-0.9278, 0.1034, 5.894), (-0.8961, 0.4044, 5.894), (-0.7448, 0.6665, 5.894), (-0.5, 0.8444, 5.894), (0.1881, 0.773, 7.247), (0.02143, 0.8085, 7.247), (0.326, 0.6729, 7.247), (0.4112, 0.5253, 7.247), (0.429, 0.3558, 7.247), (0.3764, 0.1937, 7.247), (0.2623, 0.06702, 7.247), (0.1066, -0.002302, 7.247), (-0.06378, -0.002302, 7.247), (-0.2195, 0.06702, 7.247), (-0.3335, 0.1937, 7.247), (-0.3862, 0.3558, 7.247), (-0.3684, 0.5253, 7.247), (-0.2832, 0.6729, 7.247), (-0.1453, 0.773, 7.247), (0.2725, 0.9625, 7.247), (0.02143, 1.016, 7.247), (0.4802, 0.8117, 7.247), (0.6085, 0.5894, 7.247), (0.6354, 0.3341, 7.247), (0.556, 0.08995, 7.247), (0.3843, -0.1008, 7.247), (0.1498, -0.2052, 7.247), (-0.1069, -0.2052, 7.247), (-0.3414, -0.1008, 7.247), (-0.5132, 0.08995, 7.247), (-0.5925, 0.3341, 7.247), (-0.5657, 0.5894, 7.247), (-0.4373, 0.8117, 7.247), (-0.2296, 0.9625, 7.247), (0.1881, 0.773, 6.306), (0.02143, 0.8085, 6.306), (0.326, 0.6729, 6.306), (0.4112, 0.5253, 6.306), (0.429, 0.3558, 6.306), (0.3764, 0.1937, 6.306), (0.2623, 0.06702, 6.306), (0.1066, -0.002302, 6.306), (-0.06378, -0.002302, 6.306), (-0.2195, 0.06702, 6.306), (-0.3335, 0.1937, 6.306), (-0.3862, 0.3558, 6.306), (-0.3684, 0.5253, 6.306), (-0.2832, 0.6729, 6.306), (-0.1453, 0.773, 6.306)], [], [(0, 1, 3, 2), (2, 3, 5, 4), (4, 5, 7, 6), (6, 7, 9, 8), (8, 9, 11, 10), (10, 11, 13, 12), (12, 13, 15, 14), (14, 15, 17, 16), (16, 17, 19, 18), (18, 19, 21, 20), (20, 21, 23, 22), (22, 23, 25, 24), (24, 25, 27, 26), (13, 11, 35, 36), (26, 27, 29, 28), (28, 29, 1, 0), (0, 2, 4, 6, 8, 10, 12, 14, 16, 18, 20, 22, 24, 26, 28), (39, 38, 68, 69), (23, 21, 40, 41), (9, 7, 33, 34), (19, 17, 38, 39), (29, 27, 43, 44), (5, 3, 30, 32), (15, 13, 36, 37), (25, 23, 41, 42), (11, 9, 34, 35), (21, 19, 39, 40), (1, 29, 44, 31), (7, 5, 32, 33), (17, 15, 37, 38), (3, 1, 31, 30), (27, 25, 42, 43), (45, 46, 76, 75), (32, 30, 60, 62), (40, 39, 69, 70), (33, 32, 62, 63), (41, 40, 70, 71), (34, 33, 63, 64), (42, 41, 71, 72), (35, 34, 64, 65), (43, 42, 72, 73), (36, 35, 65, 66), (44, 43, 73, 74), (37, 36, 66, 67), (31, 44, 74, 61), (38, 37, 67, 68), (30, 31, 61, 60), (46, 45, 60, 61), (45, 47, 62, 60), (47, 48, 63, 62), (48, 49, 64, 63), (49, 50, 65, 64), (50, 51, 66, 65), (51, 52, 67, 66), (52, 53, 68, 67), (53, 54, 69, 68), (54, 55, 70, 69), (55, 56, 71, 70), (56, 57, 72, 71), (57, 58, 73, 72), (58, 59, 74, 73), (59, 46, 61, 74), (75, 76, 89, 88, 87, 86, 85, 84, 83, 82, 81, 80, 79, 78, 77), (54, 53, 83, 84), (47, 45, 75, 77), (55, 54, 84, 85), (48, 47, 77, 78), (56, 55, 85, 86), (49, 48, 78, 79), (57, 56, 86, 87), (50, 49, 79, 80), (58, 57, 87, 88), (51, 50, 80, 81), (59, 58, 88, 89), (52, 51, 81, 82), (46, 59, 89, 76), (53, 52, 82, 83)])
_uv = me_cilindro_003.uv_layers.new(name='MapaUV')
_uv.uv.foreach_set('vector', [1.0, 0.5, 1.0, 1.0, 0.9333, 1.0, 0.9333, 0.5, 0.9333, 0.5, 0.9333, 1.0, 0.8667, 1.0, 0.8667, 0.5, 0.8667, 0.5, 0.8667, 1.0, 0.8, 1.0, 0.8, 0.5, 0.8, 0.5, 0.8, 1.0, 0.7333, 1.0, 0.7333, 0.5, 0.7333, 0.5, 0.7333, 1.0, 0.6667, 1.0, 0.6667, 0.5, 0.6667, 0.5, 0.6667, 1.0, 0.6, 1.0, 0.6, 0.5, 0.6, 0.5, 0.6, 1.0, 0.5333, 1.0, 0.5333, 0.5, 0.5333, 0.5, 0.5333, 1.0, 0.4667, 1.0, 0.4667, 0.5, 0.4667, 0.5, 0.4667, 1.0, 0.4, 1.0, 0.4, 0.5, 0.4, 0.5, 0.4, 1.0, 0.3333, 1.0, 0.3333, 0.5, 0.3333, 0.5, 0.3333, 1.0, 0.2667, 1.0, 0.2667, 0.5, 0.2667, 0.5, 0.2667, 1.0, 0.2, 1.0, 0.2, 0.5, 0.2, 0.5, 0.2, 1.0, 0.1333, 1.0, 0.1333, 0.5, 0.6, 1.0, 0.6667, 1.0, 0.6667, 1.0, 0.6, 1.0, 0.1333, 0.5, 0.1333, 1.0, 0.06667, 1.0, 0.06667, 0.5, 0.06667, 0.5, 0.06667, 1.0, 4.47e-08, 1.0, 4.47e-08, 0.5, 0.75, 0.49, 0.8476, 0.4693, 0.9284, 0.4106, 0.9783, 0.3242, 0.9887, 0.2249, 0.9578, 0.13, 0.8911, 0.05584, 0.7999, 0.01524, 0.7001, 0.01524, 0.6089, 0.05584, 0.5422, 0.13, 0.5113, 0.2249, 0.5217, 0.3242, 0.5716, 0.4106, 0.6524, 0.4693, 0.4, 1.0, 0.4667, 1.0, 0.4667, 1.0, 0.4, 1.0, 0.2667, 1.0, 0.3333, 1.0, 0.3333, 1.0, 0.2667, 1.0, 0.7333, 1.0, 0.8, 1.0, 0.8, 1.0, 0.7333, 1.0, 0.4, 1.0, 0.4667, 1.0, 0.4667, 1.0, 0.4, 1.0, 0.06667, 1.0, 0.1333, 1.0, 0.1333, 1.0, 0.06667, 1.0, 0.8667, 1.0, 0.9333, 1.0, 0.9333, 1.0, 0.8667, 1.0, 0.5333, 1.0, 0.6, 1.0, 0.6, 1.0, 0.5333, 1.0, 0.2, 1.0, 0.2667, 1.0, 0.2667, 1.0, 0.2, 1.0, 0.6667, 1.0, 0.7333, 1.0, 0.7333, 1.0, 0.6667, 1.0, 0.3333, 1.0, 0.4, 1.0, 0.4, 1.0, 0.3333, 1.0, 4.47e-08, 1.0, 0.06667, 1.0, 0.06667, 1.0, 4.47e-08, 1.0, 0.8, 1.0, 0.8667, 1.0, 0.8667, 1.0, 0.8, 1.0, 0.4667, 1.0, 0.5333, 1.0, 0.5333, 1.0, 0.4667, 1.0, 0.9333, 1.0, 1.0, 1.0, 1.0, 1.0, 0.9333, 1.0, 0.1333, 1.0, 0.2, 1.0, 0.2, 1.0, 0.1333, 1.0, 0.3148, 0.3956, 0.25, 0.4093, 0.25, 0.4093, 0.3148, 0.3956, 0.8667, 1.0, 0.9333, 1.0, 0.9333, 1.0, 0.8667, 1.0, 0.3333, 1.0, 0.4, 1.0, 0.4, 1.0, 0.3333, 1.0, 0.8, 1.0, 0.8667, 1.0, 0.8667, 1.0, 0.8, 1.0, 0.2667, 1.0, 0.3333, 1.0, 0.3333, 1.0, 0.2667, 1.0, 0.7333, 1.0, 0.8, 1.0, 0.8, 1.0, 0.7333, 1.0, 0.2, 1.0, 0.2667, 1.0, 0.2667, 1.0, 0.2, 1.0, 0.6667, 1.0, 0.7333, 1.0, 0.7333, 1.0, 0.6667, 1.0, 0.1333, 1.0, 0.2, 1.0, 0.2, 1.0, 0.1333, 1.0, 0.6, 1.0, 0.6667, 1.0, 0.6667, 1.0, 0.6, 1.0, 0.06667, 1.0, 0.1333, 1.0, 0.1333, 1.0, 0.06667, 1.0, 0.5333, 1.0, 0.6, 1.0, 0.6, 1.0, 0.5333, 1.0, 4.47e-08, 1.0, 0.06667, 1.0, 0.06667, 1.0, 4.47e-08, 1.0, 0.4667, 1.0, 0.5333, 1.0, 0.5333, 1.0, 0.4667, 1.0, 0.9333, 1.0, 1.0, 1.0, 1.0, 1.0, 0.9333, 1.0, 0.25, 0.4093, 0.3148, 0.3956, 0.3476, 0.4693, 0.25, 0.49, 0.3148, 0.3956, 0.3684, 0.3566, 0.4284, 0.4106, 0.3476, 0.4693, 0.3684, 0.3566, 0.4015, 0.2992, 0.4783, 0.3242, 0.4284, 0.4106, 0.4015, 0.2992, 0.4085, 0.2333, 0.4887, 0.2249, 0.4783, 0.3242, 0.4085, 0.2333, 0.388, 0.1703, 0.4578, 0.13, 0.4887, 0.2249, 0.388, 0.1703, 0.3437, 0.1211, 0.3911, 0.05584, 0.4578, 0.13, 0.3437, 0.1211, 0.2831, 0.09413, 0.2999, 0.01524, 0.3911, 0.05584, 0.2831, 0.09413, 0.2169, 0.09413, 0.2001, 0.01524, 0.2999, 0.01524, 0.2169, 0.09413, 0.1563, 0.1211, 0.1089, 0.05584, 0.2001, 0.01524, 0.1563, 0.1211, 0.112, 0.1703, 0.04215, 0.13, 0.1089, 0.05584, 0.112, 0.1703, 0.09152, 0.2333, 0.01131, 0.2249, 0.04215, 0.13, 0.09152, 0.2333, 0.09845, 0.2992, 0.02175, 0.3242, 0.01131, 0.2249, 0.09845, 0.2992, 0.1316, 0.3566, 0.07165, 0.4106, 0.02175, 0.3242, 0.1316, 0.3566, 0.1852, 0.3956, 0.1524, 0.4693, 0.07165, 0.4106, 0.1852, 0.3956, 0.25, 0.4093, 0.25, 0.49, 0.1524, 0.4693, 0.3148, 0.3956, 0.25, 0.4093, 0.1852, 0.3956, 0.1316, 0.3566, 0.09845, 0.2992, 0.09152, 0.2333, 0.112, 0.1703, 0.1563, 0.1211, 0.2169, 0.09413, 0.2831, 0.09413, 0.3437, 0.1211, 0.388, 0.1703, 0.4085, 0.2333, 0.4015, 0.2992, 0.3684, 0.3566, 0.1563, 0.1211, 0.2169, 0.09413, 0.2169, 0.09413, 0.1563, 0.1211, 0.3684, 0.3566, 0.3148, 0.3956, 0.3148, 0.3956, 0.3684, 0.3566, 0.112, 0.1703, 0.1563, 0.1211, 0.1563, 0.1211, 0.112, 0.1703, 0.4015, 0.2992, 0.3684, 0.3566, 0.3684, 0.3566, 0.4015, 0.2992, 0.09152, 0.2333, 0.112, 0.1703, 0.112, 0.1703, 0.09152, 0.2333, 0.4085, 0.2333, 0.4015, 0.2992, 0.4015, 0.2992, 0.4085, 0.2333, 0.09845, 0.2992, 0.09152, 0.2333, 0.09152, 0.2333, 0.09845, 0.2992, 0.388, 0.1703, 0.4085, 0.2333, 0.4085, 0.2333, 0.388, 0.1703, 0.1316, 0.3566, 0.09845, 0.2992, 0.09845, 0.2992, 0.1316, 0.3566, 0.3437, 0.1211, 0.388, 0.1703, 0.388, 0.1703, 0.3437, 0.1211, 0.1852, 0.3956, 0.1316, 0.3566, 0.1316, 0.3566, 0.1852, 0.3956, 0.2831, 0.09413, 0.3437, 0.1211, 0.3437, 0.1211, 0.2831, 0.09413, 0.25, 0.4093, 0.1852, 0.3956, 0.1852, 0.3956, 0.25, 0.4093, 0.2169, 0.09413, 0.2831, 0.09413, 0.2831, 0.09413, 0.2169, 0.09413])
me_cilindro_003.materials.append(mat_material)
me_cilindro_003.materials.append(mat_material_001)
me_cilindro_003.use_remesh_fix_poles = True
me_cilindro_003.use_remesh_preserve_attributes = False
me_cilindro_003.update()

# ---- objects
ob_light = bpy.data.objects.new('Light', light_light)
ob_camera = bpy.data.objects.new('Camera', cam_camera)
ob_cilindro = bpy.data.objects.new('Cilindro', me_cilindro)
ob_cilindro_001 = bpy.data.objects.new('Cilindro.001', me_cilindro_001)
ob_cilindro_002 = bpy.data.objects.new('Cilindro.002', me_cilindro_002)
ob_cilindro_003 = bpy.data.objects.new('Cilindro.003', me_cilindro_003)

# ---- transforms, parenting, visibility, modifiers, constraints
ob_light.location = (4.076, 1.005, 5.904)
ob_light.rotation_euler = (0.6503, 0.05522, 1.866)
ob_light.lock_rotations_4d = False
ob_light.empty_display_type = 'ARROWS'
ob_light.color = (0.0, 0.0, 0.0, 0.0)
ob_light.lineart.crease_threshold = 0.0
ob_camera.location = (7.359, -6.926, 4.958)
ob_camera.rotation_euler = (1.109, 0.0, 0.8149)
ob_camera.lock_rotations_4d = False
ob_camera.empty_display_type = 'ARROWS'
ob_camera.color = (0.0, 0.0, 0.0, 0.0)
ob_camera.display_type = 'WIRE'
ob_camera.lineart.crease_threshold = 0.0
ob_cilindro.location = (0.0, 0.0, 0.5058)
ob_cilindro.scale = (0.471, 0.471, 0.471)
_m = ob_cilindro.modifiers.new('Solidificar', 'SOLIDIFY')
_m.thickness = 0.18
_m.material_offset = 1
_m.use_flip_normals = True
ob_cilindro_001.location = (0.7999, 0.3538, 0.3312)
ob_cilindro_001.rotation_euler = (0.0, -0.0, -2.571)
ob_cilindro_001.scale = (0.447, 0.447, 0.2232)
_m = ob_cilindro_001.modifiers.new('Solidificar', 'SOLIDIFY')
_m.thickness = 0.18
_m.material_offset = 1
_m.use_flip_normals = True
ob_cilindro_002.location = (0.5337, 0.9543, 0.6429)
ob_cilindro_002.rotation_euler = (0.0, -0.0, 4.247)
ob_cilindro_002.scale = (0.3474, 0.3474, 0.3954)
_m = ob_cilindro_002.modifiers.new('Solidificar', 'SOLIDIFY')
_m.thickness = 0.18
_m.material_offset = 1
_m.use_flip_normals = True
ob_cilindro_003.location = (-0.8296, 0.8222, 0.3657)
ob_cilindro_003.rotation_euler = (0.0, -0.0, 4.984)
ob_cilindro_003.scale = (0.3835, 0.3835, 0.2632)
_m = ob_cilindro_003.modifiers.new('Solidificar', 'SOLIDIFY')
_m.thickness = 0.18
_m.material_offset = 1
_m.use_flip_normals = True

# ---- collection membership
col_collection.objects.link(ob_light)
col_collection.objects.link(ob_camera)
col_collection.objects.link(ob_cilindro)
col_collection.objects.link(ob_cilindro_001)
col_collection.objects.link(ob_cilindro_002)
col_collection.objects.link(ob_cilindro_003)

# ---- scene / render settings (as saved in the file)
scene.camera = ob_camera
scene.frame_start = 1; scene.frame_end = 250; scene.frame_set(1)
scene.render.engine = 'BLENDER_EEVEE_NEXT'
scene.cycles.use_denoising = False
scene.cycles.samples = 128
scene.cycles.sampling_pattern = 'TABULATED_SOBOL'
scene.cycles.use_adaptive_sampling = False
scene.cycles.use_light_tree = False
scene.view_settings.view_transform = 'Filmic'
bpy.context.view_layer.update()
